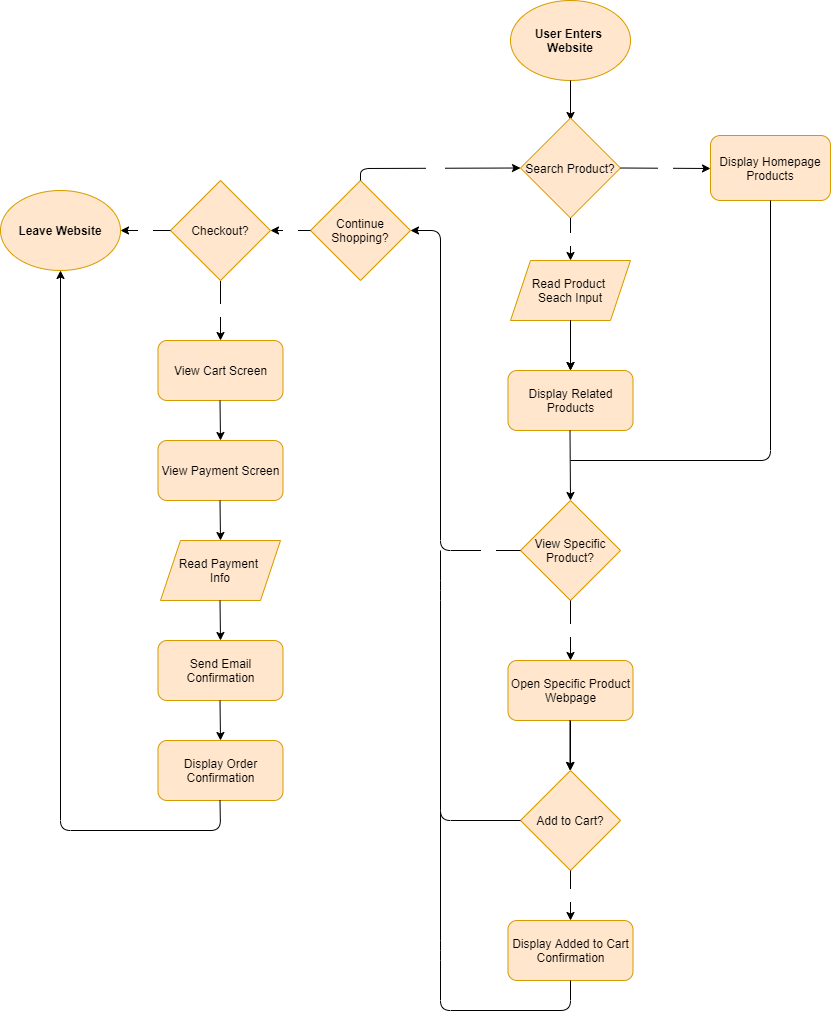

The diagram above was exported from draw.io. Its source (the exported page's mxGraphModel, read from the mxfile embedded in the PNG):
<mxGraphModel dx="1367" dy="958" grid="1" gridSize="10" guides="1" tooltips="1" connect="1" arrows="1" fold="1" page="1" pageScale="1" pageWidth="850" pageHeight="1100" math="0" shadow="0">
  <root>
    <mxCell id="0" />
    <mxCell id="1" parent="0" />
    <mxCell id="2" value="&lt;b&gt;User Enters &lt;br&gt;Website&lt;/b&gt;" style="ellipse;whiteSpace=wrap;html=1;fillColor=#ffe6cc;strokeColor=#d79b00;fontColor=#000000;" vertex="1" parent="1">
      <mxGeometry x="510" y="50" width="120" height="80" as="geometry" />
    </mxCell>
    <mxCell id="3" value="" style="endArrow=classic;html=1;fontColor=#000000;exitX=0.5;exitY=1;exitDx=0;exitDy=0;" edge="1" parent="1" source="2">
      <mxGeometry width="50" height="50" relative="1" as="geometry">
        <mxPoint x="680" y="300" as="sourcePoint" />
        <mxPoint x="570" y="170" as="targetPoint" />
      </mxGeometry>
    </mxCell>
    <mxCell id="4" value="Search Product?" style="rhombus;whiteSpace=wrap;html=1;fillColor=#ffe6cc;strokeColor=#d79b00;fontColor=#000000;" vertex="1" parent="1">
      <mxGeometry x="520" y="167.5" width="100" height="100" as="geometry" />
    </mxCell>
    <mxCell id="5" value="&lt;font color=&quot;#ffffff&quot;&gt;No&lt;/font&gt;" style="endArrow=classic;html=1;fontColor=#000000;exitX=1;exitY=0.5;exitDx=0;exitDy=0;fontStyle=1" edge="1" parent="1" source="4">
      <mxGeometry width="50" height="50" relative="1" as="geometry">
        <mxPoint x="680" y="300" as="sourcePoint" />
        <mxPoint x="710" y="218" as="targetPoint" />
      </mxGeometry>
    </mxCell>
    <mxCell id="6" value="&lt;font color=&quot;#ffffff&quot;&gt;Yes&lt;/font&gt;" style="endArrow=classic;html=1;fontColor=#000000;exitX=0.5;exitY=1;exitDx=0;exitDy=0;fontStyle=1" edge="1" parent="1" source="4">
      <mxGeometry width="50" height="50" relative="1" as="geometry">
        <mxPoint x="620" y="220" as="sourcePoint" />
        <mxPoint x="570" y="310" as="targetPoint" />
      </mxGeometry>
    </mxCell>
    <mxCell id="7" value="Display Homepage Products" style="rounded=1;whiteSpace=wrap;html=1;fillColor=#ffe6cc;strokeColor=#d79b00;fontColor=#000000;" vertex="1" parent="1">
      <mxGeometry x="710" y="185" width="120" height="65" as="geometry" />
    </mxCell>
    <mxCell id="10" value="Read Product &lt;br&gt;Seach Input" style="shape=parallelogram;perimeter=parallelogramPerimeter;whiteSpace=wrap;html=1;fixedSize=1;fillColor=#ffe6cc;strokeColor=#d79b00;fontColor=#000000;" vertex="1" parent="1">
      <mxGeometry x="510" y="310" width="120" height="60" as="geometry" />
    </mxCell>
    <mxCell id="11" value="Display Related Products" style="rounded=1;whiteSpace=wrap;html=1;fillColor=#ffe6cc;strokeColor=#d79b00;fontColor=#000000;" vertex="1" parent="1">
      <mxGeometry x="507.5" y="420" width="125" height="60" as="geometry" />
    </mxCell>
    <mxCell id="12" value="" style="endArrow=classic;html=1;fontColor=#000000;entryX=0.5;entryY=0;entryDx=0;entryDy=0;" edge="1" parent="1" target="11">
      <mxGeometry width="50" height="50" relative="1" as="geometry">
        <mxPoint x="570" y="370" as="sourcePoint" />
        <mxPoint x="570" y="410" as="targetPoint" />
      </mxGeometry>
    </mxCell>
    <mxCell id="14" value="View Specific Product?" style="rhombus;whiteSpace=wrap;html=1;fillColor=#ffe6cc;strokeColor=#d79b00;fontColor=#000000;" vertex="1" parent="1">
      <mxGeometry x="520" y="550" width="100" height="100" as="geometry" />
    </mxCell>
    <mxCell id="15" value="" style="endArrow=none;html=1;fontColor=#000000;entryX=0.5;entryY=1;entryDx=0;entryDy=0;" edge="1" parent="1" target="7">
      <mxGeometry width="50" height="50" relative="1" as="geometry">
        <mxPoint x="570" y="510" as="sourcePoint" />
        <mxPoint x="820" y="260" as="targetPoint" />
        <Array as="points">
          <mxPoint x="770" y="510" />
        </Array>
      </mxGeometry>
    </mxCell>
    <mxCell id="16" value="" style="endArrow=classic;html=1;fontColor=#000000;entryX=0.5;entryY=0;entryDx=0;entryDy=0;" edge="1" parent="1" target="14">
      <mxGeometry width="50" height="50" relative="1" as="geometry">
        <mxPoint x="569.5" y="480" as="sourcePoint" />
        <mxPoint x="569.5" y="530" as="targetPoint" />
      </mxGeometry>
    </mxCell>
    <mxCell id="18" value="&lt;font color=&quot;#ffffff&quot;&gt;Yes&lt;/font&gt;" style="endArrow=classic;html=1;fontColor=#000000;fontStyle=1;exitX=0.5;exitY=1;exitDx=0;exitDy=0;entryX=0.5;entryY=0;entryDx=0;entryDy=0;" edge="1" parent="1" source="14" target="19">
      <mxGeometry width="50" height="50" relative="1" as="geometry">
        <mxPoint x="660" y="630" as="sourcePoint" />
        <mxPoint x="570" y="710" as="targetPoint" />
        <Array as="points" />
      </mxGeometry>
    </mxCell>
    <mxCell id="29" value="" style="edgeStyle=orthogonalEdgeStyle;rounded=0;orthogonalLoop=1;jettySize=auto;html=1;fontColor=#000000;" edge="1" parent="1" source="19" target="22">
      <mxGeometry relative="1" as="geometry" />
    </mxCell>
    <mxCell id="19" value="Open Specific Product Webpage" style="rounded=1;whiteSpace=wrap;html=1;fillColor=#ffe6cc;strokeColor=#d79b00;fontColor=#000000;" vertex="1" parent="1">
      <mxGeometry x="507.5" y="710" width="125" height="60" as="geometry" />
    </mxCell>
    <mxCell id="20" value="" style="endArrow=classic;html=1;fontColor=#000000;entryX=0.5;entryY=0;entryDx=0;entryDy=0;" edge="1" parent="1">
      <mxGeometry width="50" height="50" relative="1" as="geometry">
        <mxPoint x="570" y="370" as="sourcePoint" />
        <mxPoint x="570" y="420" as="targetPoint" />
      </mxGeometry>
    </mxCell>
    <mxCell id="21" value="" style="endArrow=classic;html=1;fontColor=#000000;entryX=0.5;entryY=0;entryDx=0;entryDy=0;" edge="1" parent="1">
      <mxGeometry width="50" height="50" relative="1" as="geometry">
        <mxPoint x="569.5" y="770" as="sourcePoint" />
        <mxPoint x="569.5" y="820" as="targetPoint" />
      </mxGeometry>
    </mxCell>
    <mxCell id="22" value="Add to Cart?" style="rhombus;whiteSpace=wrap;html=1;fillColor=#ffe6cc;strokeColor=#d79b00;fontColor=#000000;" vertex="1" parent="1">
      <mxGeometry x="520" y="820" width="100" height="100" as="geometry" />
    </mxCell>
    <mxCell id="23" value="Display Added to Cart Confirmation" style="rounded=1;whiteSpace=wrap;html=1;fillColor=#ffe6cc;strokeColor=#d79b00;fontColor=#000000;" vertex="1" parent="1">
      <mxGeometry x="507.5" y="970" width="125" height="60" as="geometry" />
    </mxCell>
    <mxCell id="25" value="&lt;font color=&quot;#ffffff&quot;&gt;Yes&lt;/font&gt;" style="endArrow=classic;html=1;fontColor=#000000;fontStyle=1;" edge="1" parent="1">
      <mxGeometry width="50" height="50" relative="1" as="geometry">
        <mxPoint x="570" y="920" as="sourcePoint" />
        <mxPoint x="570" y="970" as="targetPoint" />
        <Array as="points" />
      </mxGeometry>
    </mxCell>
    <mxCell id="27" value="&lt;font color=&quot;#ffffff&quot;&gt;No&lt;/font&gt;" style="endArrow=classic;html=1;fontColor=#000000;exitX=0;exitY=0.5;exitDx=0;exitDy=0;fontStyle=1;entryX=1;entryY=0.5;entryDx=0;entryDy=0;" edge="1" parent="1" source="14" target="31">
      <mxGeometry x="-0.8491" width="50" height="50" relative="1" as="geometry">
        <mxPoint x="410" y="599.5" as="sourcePoint" />
        <mxPoint x="360" y="340" as="targetPoint" />
        <Array as="points">
          <mxPoint x="440" y="600" />
          <mxPoint x="440" y="280" />
        </Array>
        <mxPoint as="offset" />
      </mxGeometry>
    </mxCell>
    <mxCell id="31" value="Continue Shopping?" style="rhombus;whiteSpace=wrap;html=1;fillColor=#ffe6cc;strokeColor=#d79b00;fontColor=#000000;" vertex="1" parent="1">
      <mxGeometry x="310" y="230" width="100" height="100" as="geometry" />
    </mxCell>
    <mxCell id="32" value="" style="endArrow=none;html=1;fontColor=#000000;exitX=0;exitY=0.5;exitDx=0;exitDy=0;" edge="1" parent="1" source="22">
      <mxGeometry width="50" height="50" relative="1" as="geometry">
        <mxPoint x="510" y="910" as="sourcePoint" />
        <mxPoint x="440" y="600" as="targetPoint" />
        <Array as="points">
          <mxPoint x="440" y="870" />
          <mxPoint x="440" y="640" />
        </Array>
      </mxGeometry>
    </mxCell>
    <mxCell id="33" value="&lt;b&gt;&lt;font color=&quot;#ffffff&quot;&gt;No&lt;/font&gt;&lt;/b&gt;" style="edgeLabel;html=1;align=center;verticalAlign=middle;resizable=0;points=[];fontColor=#000000;" vertex="1" connectable="0" parent="32">
      <mxGeometry x="-0.121" relative="1" as="geometry">
        <mxPoint x="50" y="91" as="offset" />
      </mxGeometry>
    </mxCell>
    <mxCell id="34" value="" style="endArrow=none;html=1;fontColor=#000000;entryX=0.5;entryY=1;entryDx=0;entryDy=0;" edge="1" parent="1" target="23">
      <mxGeometry width="50" height="50" relative="1" as="geometry">
        <mxPoint x="440" y="860" as="sourcePoint" />
        <mxPoint x="500" y="980" as="targetPoint" />
        <Array as="points">
          <mxPoint x="440" y="1000" />
          <mxPoint x="440" y="1060" />
          <mxPoint x="570" y="1060" />
        </Array>
      </mxGeometry>
    </mxCell>
    <mxCell id="37" value="&lt;font color=&quot;#ffffff&quot;&gt;Yes&lt;/font&gt;" style="endArrow=classic;html=1;fontColor=#000000;fontStyle=1;entryX=0;entryY=0.5;entryDx=0;entryDy=0;" edge="1" parent="1" target="4">
      <mxGeometry width="50" height="50" relative="1" as="geometry">
        <mxPoint x="360" y="230" as="sourcePoint" />
        <mxPoint x="580" y="320" as="targetPoint" />
        <Array as="points">
          <mxPoint x="360" y="218" />
        </Array>
      </mxGeometry>
    </mxCell>
    <mxCell id="38" value="&lt;font color=&quot;#ffffff&quot;&gt;No&lt;/font&gt;" style="endArrow=classic;html=1;fontColor=#000000;exitX=0;exitY=0.5;exitDx=0;exitDy=0;fontStyle=1" edge="1" parent="1" source="31">
      <mxGeometry width="50" height="50" relative="1" as="geometry">
        <mxPoint x="190" y="290" as="sourcePoint" />
        <mxPoint x="270" y="280" as="targetPoint" />
      </mxGeometry>
    </mxCell>
    <mxCell id="41" value="&lt;b&gt;&lt;font color=&quot;#ffffff&quot;&gt;Yes&lt;/font&gt;&lt;/b&gt;" style="edgeStyle=orthogonalEdgeStyle;rounded=0;orthogonalLoop=1;jettySize=auto;html=1;fontColor=#000000;" edge="1" parent="1" source="39">
      <mxGeometry relative="1" as="geometry">
        <mxPoint x="220" y="390" as="targetPoint" />
      </mxGeometry>
    </mxCell>
    <mxCell id="39" value="Checkout?" style="rhombus;whiteSpace=wrap;html=1;fillColor=#ffe6cc;strokeColor=#d79b00;fontColor=#000000;" vertex="1" parent="1">
      <mxGeometry x="170" y="230" width="100" height="100" as="geometry" />
    </mxCell>
    <mxCell id="42" value="&lt;font color=&quot;#ffffff&quot;&gt;No&lt;/font&gt;" style="endArrow=classic;html=1;fontColor=#000000;exitX=0;exitY=0.5;exitDx=0;exitDy=0;fontStyle=1" edge="1" parent="1" source="39">
      <mxGeometry width="50" height="50" relative="1" as="geometry">
        <mxPoint x="160" y="279.5" as="sourcePoint" />
        <mxPoint x="120" y="280" as="targetPoint" />
      </mxGeometry>
    </mxCell>
    <mxCell id="43" value="&lt;b&gt;Leave Website&lt;/b&gt;" style="ellipse;whiteSpace=wrap;html=1;fillColor=#ffe6cc;strokeColor=#d79b00;fontColor=#000000;" vertex="1" parent="1">
      <mxGeometry y="240" width="120" height="80" as="geometry" />
    </mxCell>
    <mxCell id="44" value="View Cart Screen" style="rounded=1;whiteSpace=wrap;html=1;fillColor=#ffe6cc;strokeColor=#d79b00;fontColor=#000000;" vertex="1" parent="1">
      <mxGeometry x="157.5" y="390" width="125" height="60" as="geometry" />
    </mxCell>
    <mxCell id="45" value="" style="endArrow=classic;html=1;fontColor=#000000;" edge="1" parent="1">
      <mxGeometry width="50" height="50" relative="1" as="geometry">
        <mxPoint x="219.5" y="450" as="sourcePoint" />
        <mxPoint x="220" y="490" as="targetPoint" />
      </mxGeometry>
    </mxCell>
    <mxCell id="46" value="View Payment Screen" style="rounded=1;whiteSpace=wrap;html=1;fillColor=#ffe6cc;strokeColor=#d79b00;fontColor=#000000;" vertex="1" parent="1">
      <mxGeometry x="157.5" y="490" width="125" height="60" as="geometry" />
    </mxCell>
    <mxCell id="47" value="" style="endArrow=classic;html=1;fontColor=#000000;" edge="1" parent="1">
      <mxGeometry width="50" height="50" relative="1" as="geometry">
        <mxPoint x="219.5" y="550" as="sourcePoint" />
        <mxPoint x="220" y="590" as="targetPoint" />
      </mxGeometry>
    </mxCell>
    <mxCell id="50" value="Read Payment &lt;br&gt;Info" style="shape=parallelogram;perimeter=parallelogramPerimeter;whiteSpace=wrap;html=1;fixedSize=1;fillColor=#ffe6cc;strokeColor=#d79b00;fontColor=#000000;" vertex="1" parent="1">
      <mxGeometry x="160" y="590" width="120" height="60" as="geometry" />
    </mxCell>
    <mxCell id="51" value="" style="endArrow=classic;html=1;fontColor=#000000;" edge="1" parent="1">
      <mxGeometry width="50" height="50" relative="1" as="geometry">
        <mxPoint x="219.5" y="650" as="sourcePoint" />
        <mxPoint x="220" y="690" as="targetPoint" />
      </mxGeometry>
    </mxCell>
    <mxCell id="52" value="Send Email Confirmation" style="rounded=1;whiteSpace=wrap;html=1;fillColor=#ffe6cc;strokeColor=#d79b00;fontColor=#000000;" vertex="1" parent="1">
      <mxGeometry x="157.5" y="690" width="125" height="60" as="geometry" />
    </mxCell>
    <mxCell id="53" value="" style="endArrow=classic;html=1;fontColor=#000000;" edge="1" parent="1">
      <mxGeometry width="50" height="50" relative="1" as="geometry">
        <mxPoint x="219.5" y="750" as="sourcePoint" />
        <mxPoint x="220" y="790" as="targetPoint" />
      </mxGeometry>
    </mxCell>
    <mxCell id="54" value="Display Order Confirmation" style="rounded=1;whiteSpace=wrap;html=1;fillColor=#ffe6cc;strokeColor=#d79b00;fontColor=#000000;" vertex="1" parent="1">
      <mxGeometry x="157.5" y="790" width="125" height="60" as="geometry" />
    </mxCell>
    <mxCell id="55" value="" style="endArrow=classic;html=1;fontColor=#000000;entryX=0.5;entryY=1;entryDx=0;entryDy=0;" edge="1" parent="1" target="43">
      <mxGeometry width="50" height="50" relative="1" as="geometry">
        <mxPoint x="219.5" y="850" as="sourcePoint" />
        <mxPoint x="90" y="630" as="targetPoint" />
        <Array as="points">
          <mxPoint x="220" y="880" />
          <mxPoint x="60" y="880" />
        </Array>
      </mxGeometry>
    </mxCell>
  </root>
</mxGraphModel>